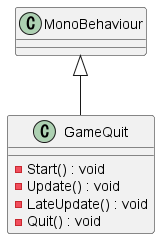

The diagram above was rendered by PlantUML. Its source (embedded in the PNG):
@startuml
class GameQuit {
    - Start() : void
    - Update() : void
    - LateUpdate() : void
    - Quit() : void
}
MonoBehaviour <|-- GameQuit
@enduml